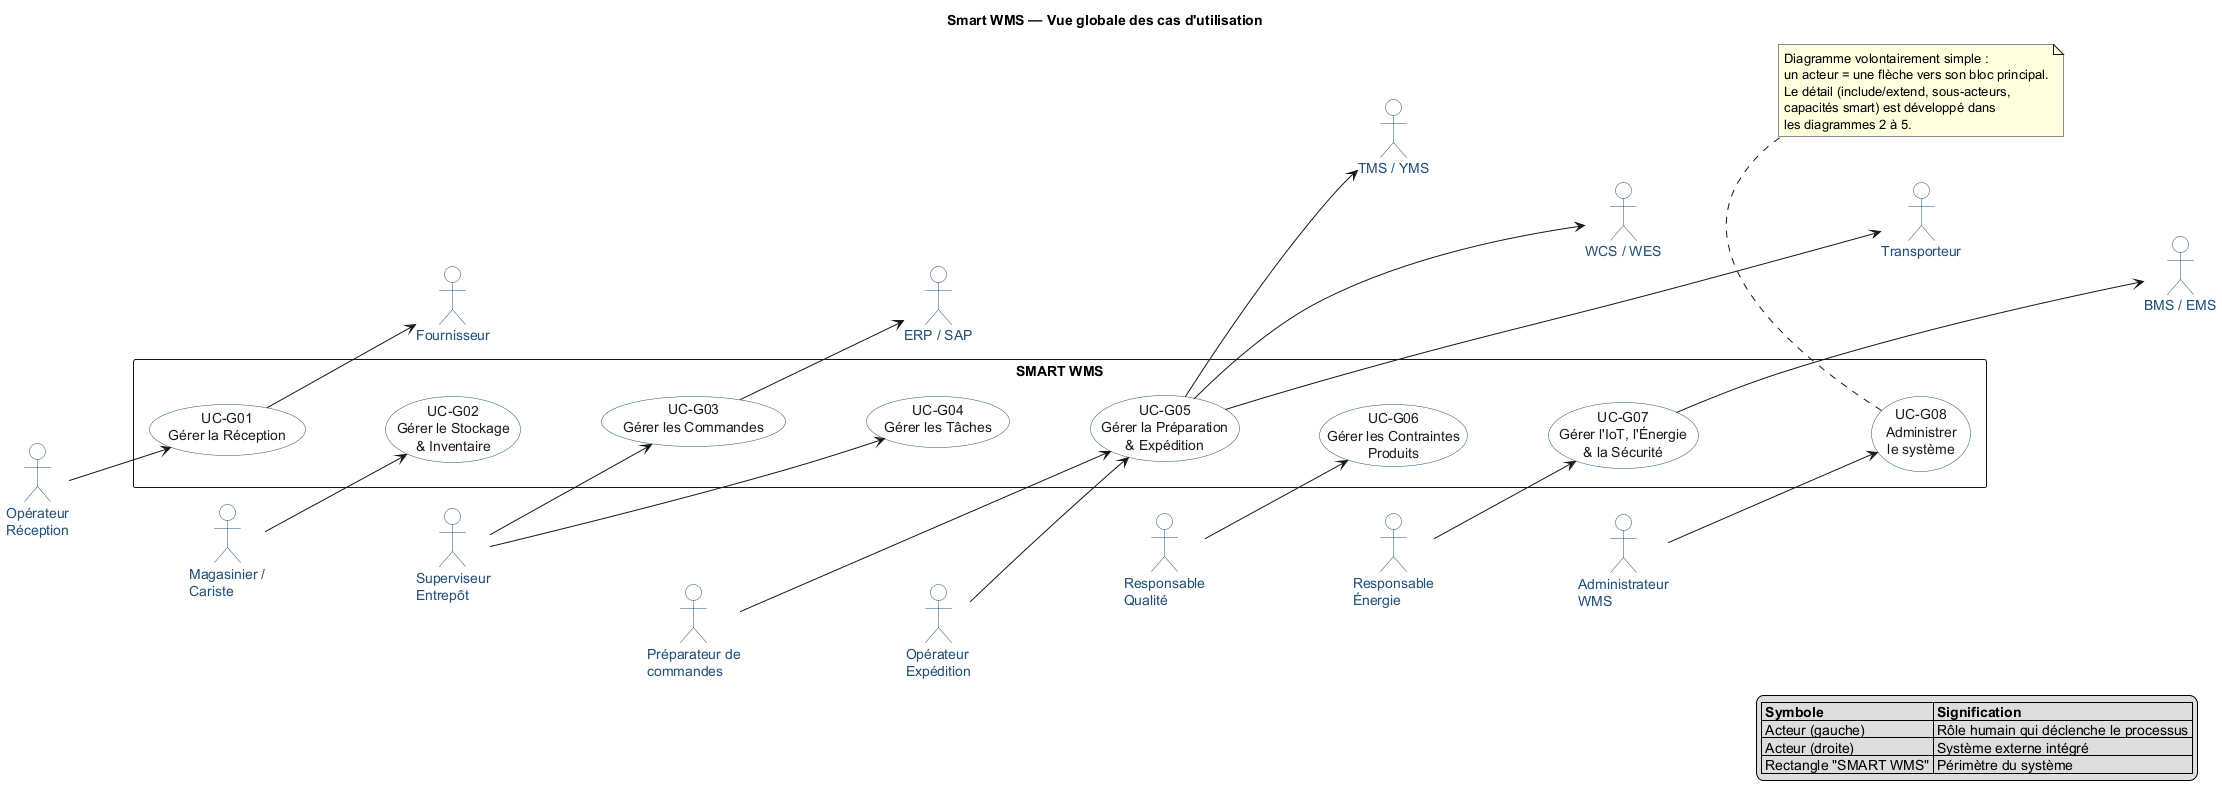

The diagram above was rendered by PlantUML. Its source (embedded in the PNG):
@startuml
' ============================================================
' SMART WMS — DIAGRAMME 1/5 : VUE GLOBALE SIMPLIFIEE
' Layout : acteurs humains (gauche, fleche normale)
'          use cases coeur (centre)
'          systemes externes (droite, fleche INVERSEE)
' ============================================================

left to right direction
skinparam shadowing false
skinparam nodesep 45
skinparam ranksep 80
skinparam packageStyle rectangle
skinparam actor {
  BackgroundColor white
  BorderColor #1F4E79
  FontColor #1F4E79
}
skinparam usecase {
  BackgroundColor white
  BorderColor #1F4E79
  FontColor #1F1F1F
}

title Smart WMS — Vue globale des cas d'utilisation

' --- Acteurs humains (gauche) — ordre = ordre vertical des use cases ---
actor "Opérateur\nRéception" as A1
actor "Magasinier /\nCariste" as A2
actor "Superviseur\nEntrepôt" as A3
actor "Préparateur de\ncommandes" as A4
actor "Opérateur\nExpédition" as A5
actor "Responsable\nQualité" as A6
actor "Responsable\nÉnergie" as A7
actor "Administrateur\nWMS" as A8

A1 -[hidden]d- A2
A2 -[hidden]d- A3
A3 -[hidden]d- A4
A4 -[hidden]d- A5
A5 -[hidden]d- A6
A6 -[hidden]d- A7
A7 -[hidden]d- A8

rectangle "SMART WMS" {
  usecase "UC-G01\nGérer la Réception" as G1
  usecase "UC-G02\nGérer le Stockage\n& Inventaire" as G2
  usecase "UC-G03\nGérer les Commandes" as G3
  usecase "UC-G04\nGérer les Tâches" as G4
  usecase "UC-G05\nGérer la Préparation\n& Expédition" as G5
  usecase "UC-G06\nGérer les Contraintes\nProduits" as G6
  usecase "UC-G07\nGérer l'IoT, l'Énergie\n& la Sécurité" as G7
  usecase "UC-G08\nAdministrer\nle système" as G8

  G1 -[hidden]d- G2
  G2 -[hidden]d- G3
  G3 -[hidden]d- G4
  G4 -[hidden]d- G5
  G5 -[hidden]d- G6
  G6 -[hidden]d- G7
  G7 -[hidden]d- G8
}

' --- Systèmes externes (droite) — même logique d'ordre ---
actor "Fournisseur" as E1
actor "ERP / SAP" as E2
actor "TMS / YMS" as E3
actor "WCS / WES" as E4
actor "Transporteur" as E5
actor "BMS / EMS" as E6

E1 -[hidden]d- E2
E2 -[hidden]d- E3
E3 -[hidden]d- E4
E4 -[hidden]d- E5
E5 -[hidden]d- E6

' --- Associations acteurs humains -> use cases (une seule cible principale) ---
A1 --> G1
A2 --> G2
A3 --> G3
A3 --> G4
A4 --> G5
A5 --> G5
A6 --> G6
A7 --> G7
A8 --> G8

' --- Associations use cases -> systèmes externes (flèche inversée = droite) ---
G1 --> E1
G3 --> E2
G5 --> E3
G5 --> E4
G5 --> E5
G7 --> E6

note bottom of G8
Diagramme volontairement simple :
un acteur = une flèche vers son bloc principal.
Le détail (include/extend, sous-acteurs,
capacités smart) est développé dans
les diagrammes 2 à 5.
end note

legend right
|= Symbole |= Signification |
| Acteur (gauche) | Rôle humain qui déclenche le processus |
| Acteur (droite) | Système externe intégré |
| Rectangle "SMART WMS" | Périmètre du système |
endlegend

@enduml